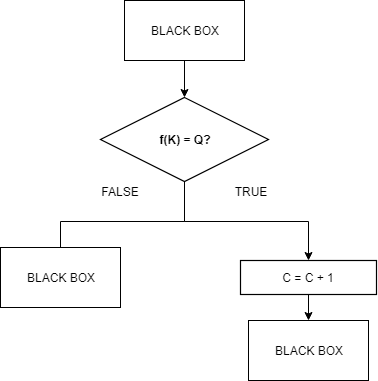

The diagram above was exported from draw.io. Its source (the exported page's mxGraphModel, read from the mxfile embedded in the PNG):
<mxGraphModel dx="1394" dy="-304" grid="1" gridSize="10" guides="1" tooltips="1" connect="1" arrows="1" fold="1" page="1" pageScale="1" pageWidth="850" pageHeight="1100" math="0" shadow="0">
  <root>
    <mxCell id="0" />
    <mxCell id="1" parent="0" />
    <mxCell id="pgsSh1lN1QZ-KKj3Caz6-1" style="edgeStyle=orthogonalEdgeStyle;rounded=0;orthogonalLoop=1;jettySize=auto;html=1;exitX=0.5;exitY=1;exitDx=0;exitDy=0;entryX=0.5;entryY=0;entryDx=0;entryDy=0;" edge="1" parent="1" source="pgsSh1lN1QZ-KKj3Caz6-3" target="pgsSh1lN1QZ-KKj3Caz6-5">
      <mxGeometry relative="1" as="geometry">
        <mxPoint x="970" y="1580" as="targetPoint" />
      </mxGeometry>
    </mxCell>
    <mxCell id="pgsSh1lN1QZ-KKj3Caz6-2" style="edgeStyle=orthogonalEdgeStyle;rounded=0;orthogonalLoop=1;jettySize=auto;html=1;exitX=0.5;exitY=1;exitDx=0;exitDy=0;" edge="1" parent="1" source="pgsSh1lN1QZ-KKj3Caz6-3">
      <mxGeometry relative="1" as="geometry">
        <mxPoint x="720" y="1580" as="targetPoint" />
      </mxGeometry>
    </mxCell>
    <mxCell id="pgsSh1lN1QZ-KKj3Caz6-3" value="f(K) = Q?&lt;br&gt;" style="html=1;whiteSpace=wrap;rhombus;fontSize=12;fontColor=#000000;fontStyle=1;spacing=5;strokeOpacity=100;strokeWidth=1.2;" vertex="1" parent="1">
      <mxGeometry x="760" y="1417" width="168" height="84" as="geometry" />
    </mxCell>
    <mxCell id="pgsSh1lN1QZ-KKj3Caz6-4" value="" style="edgeStyle=orthogonalEdgeStyle;rounded=0;orthogonalLoop=1;jettySize=auto;html=1;" edge="1" parent="1" source="pgsSh1lN1QZ-KKj3Caz6-5" target="pgsSh1lN1QZ-KKj3Caz6-9">
      <mxGeometry relative="1" as="geometry" />
    </mxCell>
    <mxCell id="pgsSh1lN1QZ-KKj3Caz6-5" value="C = C + 1" style="html=1;whiteSpace=wrap;;fontSize=12;fontColor=#000000;spacing=5;strokeOpacity=100;strokeWidth=1.2;" vertex="1" parent="1">
      <mxGeometry x="900" y="1580" width="136" height="34" as="geometry" />
    </mxCell>
    <mxCell id="pgsSh1lN1QZ-KKj3Caz6-6" value="TRUE" style="text;html=1;strokeColor=none;fillColor=#FFFFFF;align=center;verticalAlign=middle;whiteSpace=wrap;rounded=0;fontSize=12;" vertex="1" parent="1">
      <mxGeometry x="890" y="1501" width="40" height="20" as="geometry" />
    </mxCell>
    <mxCell id="pgsSh1lN1QZ-KKj3Caz6-7" value="FALSE" style="text;html=1;strokeColor=none;fillColor=#FFFFFF;align=center;verticalAlign=middle;whiteSpace=wrap;rounded=0;fontSize=12;" vertex="1" parent="1">
      <mxGeometry x="760" y="1501" width="40" height="20" as="geometry" />
    </mxCell>
    <mxCell id="pgsSh1lN1QZ-KKj3Caz6-8" value="BLACK BOX" style="rounded=0;whiteSpace=wrap;html=1;" vertex="1" parent="1">
      <mxGeometry x="660" y="1567" width="120" height="60" as="geometry" />
    </mxCell>
    <mxCell id="pgsSh1lN1QZ-KKj3Caz6-9" value="BLACK BOX" style="rounded=0;whiteSpace=wrap;html=1;" vertex="1" parent="1">
      <mxGeometry x="908" y="1640" width="120" height="60" as="geometry" />
    </mxCell>
    <mxCell id="pgsSh1lN1QZ-KKj3Caz6-10" value="" style="edgeStyle=orthogonalEdgeStyle;rounded=0;orthogonalLoop=1;jettySize=auto;html=1;" edge="1" parent="1" source="pgsSh1lN1QZ-KKj3Caz6-11" target="pgsSh1lN1QZ-KKj3Caz6-3">
      <mxGeometry relative="1" as="geometry" />
    </mxCell>
    <mxCell id="pgsSh1lN1QZ-KKj3Caz6-11" value="BLACK BOX" style="rounded=0;whiteSpace=wrap;html=1;" vertex="1" parent="1">
      <mxGeometry x="784" y="1320" width="120" height="60" as="geometry" />
    </mxCell>
  </root>
</mxGraphModel>